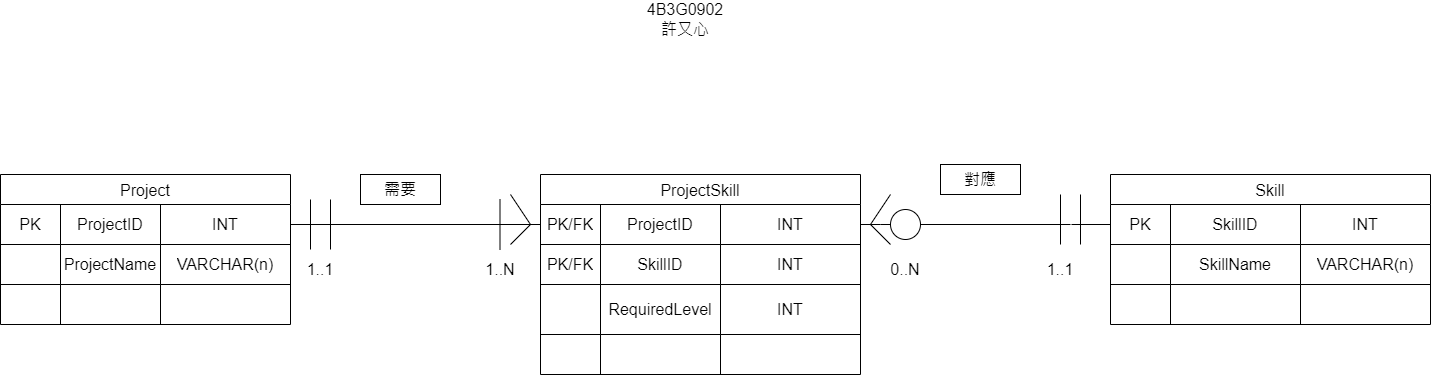

The diagram above was exported from draw.io. Its source (the exported page's mxGraphModel, read from the mxfile embedded in the PNG):
<mxGraphModel dx="1473" dy="782" grid="1" gridSize="10" guides="1" tooltips="1" connect="1" arrows="1" fold="1" page="1" pageScale="1" pageWidth="827" pageHeight="1169" math="0" shadow="0">
  <root>
    <mxCell id="0" />
    <mxCell id="1" parent="0" />
    <mxCell id="aRKjQg2V_N8G5stijJLR-1" parent="1" style="shape=table;startSize=30;container=1;collapsible=0;childLayout=tableLayout;strokeColor=default;fontSize=16;" value="Project" vertex="1">
      <mxGeometry height="150" width="290" x="200" y="280" as="geometry" />
    </mxCell>
    <mxCell id="aRKjQg2V_N8G5stijJLR-2" parent="aRKjQg2V_N8G5stijJLR-1" style="shape=tableRow;horizontal=0;startSize=0;swimlaneHead=0;swimlaneBody=0;strokeColor=inherit;top=0;left=0;bottom=0;right=0;collapsible=0;dropTarget=0;fillColor=none;points=[[0,0.5],[1,0.5]];portConstraint=eastwest;fontSize=16;" value="" vertex="1">
      <mxGeometry height="40" width="290" y="30" as="geometry" />
    </mxCell>
    <mxCell id="aRKjQg2V_N8G5stijJLR-3" parent="aRKjQg2V_N8G5stijJLR-2" style="shape=partialRectangle;html=1;whiteSpace=wrap;connectable=0;strokeColor=inherit;overflow=hidden;fillColor=none;top=0;left=0;bottom=0;right=0;pointerEvents=1;fontSize=16;" value="PK" vertex="1">
      <mxGeometry height="40" width="60" as="geometry">
        <mxRectangle height="40" width="60" as="alternateBounds" />
      </mxGeometry>
    </mxCell>
    <mxCell id="aRKjQg2V_N8G5stijJLR-4" parent="aRKjQg2V_N8G5stijJLR-2" style="shape=partialRectangle;html=1;whiteSpace=wrap;connectable=0;strokeColor=inherit;overflow=hidden;fillColor=none;top=0;left=0;bottom=0;right=0;pointerEvents=1;fontSize=16;" value="&lt;span style=&quot;text-wrap: nowrap;&quot;&gt;ProjectID&lt;/span&gt;" vertex="1">
      <mxGeometry height="40" width="100" x="60" as="geometry">
        <mxRectangle height="40" width="100" as="alternateBounds" />
      </mxGeometry>
    </mxCell>
    <mxCell id="aRKjQg2V_N8G5stijJLR-5" parent="aRKjQg2V_N8G5stijJLR-2" style="shape=partialRectangle;html=1;whiteSpace=wrap;connectable=0;strokeColor=inherit;overflow=hidden;fillColor=none;top=0;left=0;bottom=0;right=0;pointerEvents=1;fontSize=16;" value="INT" vertex="1">
      <mxGeometry height="40" width="130" x="160" as="geometry">
        <mxRectangle height="40" width="130" as="alternateBounds" />
      </mxGeometry>
    </mxCell>
    <mxCell id="aRKjQg2V_N8G5stijJLR-6" parent="aRKjQg2V_N8G5stijJLR-1" style="shape=tableRow;horizontal=0;startSize=0;swimlaneHead=0;swimlaneBody=0;strokeColor=inherit;top=0;left=0;bottom=0;right=0;collapsible=0;dropTarget=0;fillColor=none;points=[[0,0.5],[1,0.5]];portConstraint=eastwest;fontSize=16;" value="" vertex="1">
      <mxGeometry height="40" width="290" y="70" as="geometry" />
    </mxCell>
    <mxCell id="aRKjQg2V_N8G5stijJLR-7" parent="aRKjQg2V_N8G5stijJLR-6" style="shape=partialRectangle;html=1;whiteSpace=wrap;connectable=0;strokeColor=inherit;overflow=hidden;fillColor=none;top=0;left=0;bottom=0;right=0;pointerEvents=1;fontSize=16;" value="" vertex="1">
      <mxGeometry height="40" width="60" as="geometry">
        <mxRectangle height="40" width="60" as="alternateBounds" />
      </mxGeometry>
    </mxCell>
    <mxCell id="aRKjQg2V_N8G5stijJLR-8" parent="aRKjQg2V_N8G5stijJLR-6" style="shape=partialRectangle;html=1;whiteSpace=wrap;connectable=0;strokeColor=inherit;overflow=hidden;fillColor=none;top=0;left=0;bottom=0;right=0;pointerEvents=1;fontSize=16;" value="&lt;span style=&quot;text-wrap-mode: nowrap;&quot;&gt;ProjectName&lt;/span&gt;" vertex="1">
      <mxGeometry height="40" width="100" x="60" as="geometry">
        <mxRectangle height="40" width="100" as="alternateBounds" />
      </mxGeometry>
    </mxCell>
    <mxCell id="aRKjQg2V_N8G5stijJLR-9" parent="aRKjQg2V_N8G5stijJLR-6" style="shape=partialRectangle;html=1;whiteSpace=wrap;connectable=0;strokeColor=inherit;overflow=hidden;fillColor=none;top=0;left=0;bottom=0;right=0;pointerEvents=1;fontSize=16;" value="VARCHAR(n)" vertex="1">
      <mxGeometry height="40" width="130" x="160" as="geometry">
        <mxRectangle height="40" width="130" as="alternateBounds" />
      </mxGeometry>
    </mxCell>
    <mxCell id="aRKjQg2V_N8G5stijJLR-10" parent="aRKjQg2V_N8G5stijJLR-1" style="shape=tableRow;horizontal=0;startSize=0;swimlaneHead=0;swimlaneBody=0;strokeColor=inherit;top=0;left=0;bottom=0;right=0;collapsible=0;dropTarget=0;fillColor=none;points=[[0,0.5],[1,0.5]];portConstraint=eastwest;fontSize=16;" value="" vertex="1">
      <mxGeometry height="40" width="290" y="110" as="geometry" />
    </mxCell>
    <mxCell id="aRKjQg2V_N8G5stijJLR-11" parent="aRKjQg2V_N8G5stijJLR-10" style="shape=partialRectangle;html=1;whiteSpace=wrap;connectable=0;strokeColor=inherit;overflow=hidden;fillColor=none;top=0;left=0;bottom=0;right=0;pointerEvents=1;fontSize=16;" value="" vertex="1">
      <mxGeometry height="40" width="60" as="geometry">
        <mxRectangle height="40" width="60" as="alternateBounds" />
      </mxGeometry>
    </mxCell>
    <mxCell id="aRKjQg2V_N8G5stijJLR-12" parent="aRKjQg2V_N8G5stijJLR-10" style="shape=partialRectangle;html=1;whiteSpace=wrap;connectable=0;strokeColor=inherit;overflow=hidden;fillColor=none;top=0;left=0;bottom=0;right=0;pointerEvents=1;fontSize=16;" value="" vertex="1">
      <mxGeometry height="40" width="100" x="60" as="geometry">
        <mxRectangle height="40" width="100" as="alternateBounds" />
      </mxGeometry>
    </mxCell>
    <mxCell id="aRKjQg2V_N8G5stijJLR-13" parent="aRKjQg2V_N8G5stijJLR-10" style="shape=partialRectangle;html=1;whiteSpace=wrap;connectable=0;strokeColor=inherit;overflow=hidden;fillColor=none;top=0;left=0;bottom=0;right=0;pointerEvents=1;fontSize=16;" value="" vertex="1">
      <mxGeometry height="40" width="130" x="160" as="geometry">
        <mxRectangle height="40" width="130" as="alternateBounds" />
      </mxGeometry>
    </mxCell>
    <mxCell id="aRKjQg2V_N8G5stijJLR-14" parent="1" style="shape=table;startSize=30;container=1;collapsible=0;childLayout=tableLayout;strokeColor=default;fontSize=16;" value="Skill" vertex="1">
      <mxGeometry height="150" width="320" x="1310" y="280" as="geometry" />
    </mxCell>
    <mxCell id="aRKjQg2V_N8G5stijJLR-15" parent="aRKjQg2V_N8G5stijJLR-14" style="shape=tableRow;horizontal=0;startSize=0;swimlaneHead=0;swimlaneBody=0;strokeColor=inherit;top=0;left=0;bottom=0;right=0;collapsible=0;dropTarget=0;fillColor=none;points=[[0,0.5],[1,0.5]];portConstraint=eastwest;fontSize=16;" value="" vertex="1">
      <mxGeometry height="40" width="320" y="30" as="geometry" />
    </mxCell>
    <mxCell id="aRKjQg2V_N8G5stijJLR-16" parent="aRKjQg2V_N8G5stijJLR-15" style="shape=partialRectangle;html=1;whiteSpace=wrap;connectable=0;strokeColor=inherit;overflow=hidden;fillColor=none;top=0;left=0;bottom=0;right=0;pointerEvents=1;fontSize=16;" value="PK" vertex="1">
      <mxGeometry height="40" width="60" as="geometry">
        <mxRectangle height="40" width="60" as="alternateBounds" />
      </mxGeometry>
    </mxCell>
    <mxCell id="aRKjQg2V_N8G5stijJLR-17" parent="aRKjQg2V_N8G5stijJLR-15" style="shape=partialRectangle;html=1;whiteSpace=wrap;connectable=0;strokeColor=inherit;overflow=hidden;fillColor=none;top=0;left=0;bottom=0;right=0;pointerEvents=1;fontSize=16;" value="&lt;span style=&quot;text-wrap: nowrap;&quot;&gt;SkillID&lt;/span&gt;" vertex="1">
      <mxGeometry height="40" width="130" x="60" as="geometry">
        <mxRectangle height="40" width="130" as="alternateBounds" />
      </mxGeometry>
    </mxCell>
    <mxCell id="aRKjQg2V_N8G5stijJLR-18" parent="aRKjQg2V_N8G5stijJLR-15" style="shape=partialRectangle;html=1;whiteSpace=wrap;connectable=0;strokeColor=inherit;overflow=hidden;fillColor=none;top=0;left=0;bottom=0;right=0;pointerEvents=1;fontSize=16;" value="INT" vertex="1">
      <mxGeometry height="40" width="130" x="190" as="geometry">
        <mxRectangle height="40" width="130" as="alternateBounds" />
      </mxGeometry>
    </mxCell>
    <mxCell id="aRKjQg2V_N8G5stijJLR-23" parent="aRKjQg2V_N8G5stijJLR-14" style="shape=tableRow;horizontal=0;startSize=0;swimlaneHead=0;swimlaneBody=0;strokeColor=inherit;top=0;left=0;bottom=0;right=0;collapsible=0;dropTarget=0;fillColor=none;points=[[0,0.5],[1,0.5]];portConstraint=eastwest;fontSize=16;" value="" vertex="1">
      <mxGeometry height="40" width="320" y="70" as="geometry" />
    </mxCell>
    <mxCell id="aRKjQg2V_N8G5stijJLR-24" parent="aRKjQg2V_N8G5stijJLR-23" style="shape=partialRectangle;html=1;whiteSpace=wrap;connectable=0;strokeColor=inherit;overflow=hidden;fillColor=none;top=0;left=0;bottom=0;right=0;pointerEvents=1;fontSize=16;" value="" vertex="1">
      <mxGeometry height="40" width="60" as="geometry">
        <mxRectangle height="40" width="60" as="alternateBounds" />
      </mxGeometry>
    </mxCell>
    <mxCell id="aRKjQg2V_N8G5stijJLR-25" parent="aRKjQg2V_N8G5stijJLR-23" style="shape=partialRectangle;html=1;whiteSpace=wrap;connectable=0;strokeColor=inherit;overflow=hidden;fillColor=none;top=0;left=0;bottom=0;right=0;pointerEvents=1;fontSize=16;" value="&lt;span style=&quot;text-wrap: nowrap;&quot;&gt;SkillName&lt;/span&gt;" vertex="1">
      <mxGeometry height="40" width="130" x="60" as="geometry">
        <mxRectangle height="40" width="130" as="alternateBounds" />
      </mxGeometry>
    </mxCell>
    <mxCell id="aRKjQg2V_N8G5stijJLR-26" parent="aRKjQg2V_N8G5stijJLR-23" style="shape=partialRectangle;html=1;whiteSpace=wrap;connectable=0;strokeColor=inherit;overflow=hidden;fillColor=none;top=0;left=0;bottom=0;right=0;pointerEvents=1;fontSize=16;" value="VARCHAR(n)" vertex="1">
      <mxGeometry height="40" width="130" x="190" as="geometry">
        <mxRectangle height="40" width="130" as="alternateBounds" />
      </mxGeometry>
    </mxCell>
    <mxCell id="aRKjQg2V_N8G5stijJLR-27" parent="aRKjQg2V_N8G5stijJLR-14" style="shape=tableRow;horizontal=0;startSize=0;swimlaneHead=0;swimlaneBody=0;strokeColor=inherit;top=0;left=0;bottom=0;right=0;collapsible=0;dropTarget=0;fillColor=none;points=[[0,0.5],[1,0.5]];portConstraint=eastwest;fontSize=16;" value="" vertex="1">
      <mxGeometry height="40" width="320" y="110" as="geometry" />
    </mxCell>
    <mxCell id="aRKjQg2V_N8G5stijJLR-28" parent="aRKjQg2V_N8G5stijJLR-27" style="shape=partialRectangle;html=1;whiteSpace=wrap;connectable=0;strokeColor=inherit;overflow=hidden;fillColor=none;top=0;left=0;bottom=0;right=0;pointerEvents=1;fontSize=16;" value="" vertex="1">
      <mxGeometry height="40" width="60" as="geometry">
        <mxRectangle height="40" width="60" as="alternateBounds" />
      </mxGeometry>
    </mxCell>
    <mxCell id="aRKjQg2V_N8G5stijJLR-29" parent="aRKjQg2V_N8G5stijJLR-27" style="shape=partialRectangle;html=1;whiteSpace=wrap;connectable=0;strokeColor=inherit;overflow=hidden;fillColor=none;top=0;left=0;bottom=0;right=0;pointerEvents=1;fontSize=16;" value="" vertex="1">
      <mxGeometry height="40" width="130" x="60" as="geometry">
        <mxRectangle height="40" width="130" as="alternateBounds" />
      </mxGeometry>
    </mxCell>
    <mxCell id="aRKjQg2V_N8G5stijJLR-30" parent="aRKjQg2V_N8G5stijJLR-27" style="shape=partialRectangle;html=1;whiteSpace=wrap;connectable=0;strokeColor=inherit;overflow=hidden;fillColor=none;top=0;left=0;bottom=0;right=0;pointerEvents=1;fontSize=16;" value="" vertex="1">
      <mxGeometry height="40" width="130" x="190" as="geometry">
        <mxRectangle height="40" width="130" as="alternateBounds" />
      </mxGeometry>
    </mxCell>
    <mxCell id="aRKjQg2V_N8G5stijJLR-31" parent="1" style="shape=table;startSize=30;container=1;collapsible=0;childLayout=tableLayout;strokeColor=default;fontSize=16;" value="ProjectSkill" vertex="1">
      <mxGeometry height="200" width="320" x="740" y="280" as="geometry" />
    </mxCell>
    <mxCell id="aRKjQg2V_N8G5stijJLR-32" parent="aRKjQg2V_N8G5stijJLR-31" style="shape=tableRow;horizontal=0;startSize=0;swimlaneHead=0;swimlaneBody=0;strokeColor=inherit;top=0;left=0;bottom=0;right=0;collapsible=0;dropTarget=0;fillColor=none;points=[[0,0.5],[1,0.5]];portConstraint=eastwest;fontSize=16;" value="" vertex="1">
      <mxGeometry height="40" width="320" y="30" as="geometry" />
    </mxCell>
    <mxCell id="aRKjQg2V_N8G5stijJLR-33" parent="aRKjQg2V_N8G5stijJLR-32" style="shape=partialRectangle;html=1;whiteSpace=wrap;connectable=0;strokeColor=inherit;overflow=hidden;fillColor=none;top=0;left=0;bottom=0;right=0;pointerEvents=1;fontSize=16;" value="PK/FK" vertex="1">
      <mxGeometry height="40" width="60" as="geometry">
        <mxRectangle height="40" width="60" as="alternateBounds" />
      </mxGeometry>
    </mxCell>
    <mxCell id="aRKjQg2V_N8G5stijJLR-34" parent="aRKjQg2V_N8G5stijJLR-32" style="shape=partialRectangle;html=1;whiteSpace=wrap;connectable=0;strokeColor=inherit;overflow=hidden;fillColor=none;top=0;left=0;bottom=0;right=0;pointerEvents=1;fontSize=16;" value="&lt;span style=&quot;white-space: nowrap;&quot;&gt;ProjectID&lt;/span&gt;" vertex="1">
      <mxGeometry height="40" width="120" x="60" as="geometry">
        <mxRectangle height="40" width="120" as="alternateBounds" />
      </mxGeometry>
    </mxCell>
    <mxCell id="aRKjQg2V_N8G5stijJLR-35" parent="aRKjQg2V_N8G5stijJLR-32" style="shape=partialRectangle;html=1;whiteSpace=wrap;connectable=0;strokeColor=inherit;overflow=hidden;fillColor=none;top=0;left=0;bottom=0;right=0;pointerEvents=1;fontSize=16;" value="INT" vertex="1">
      <mxGeometry height="40" width="140" x="180" as="geometry">
        <mxRectangle height="40" width="140" as="alternateBounds" />
      </mxGeometry>
    </mxCell>
    <mxCell id="aRKjQg2V_N8G5stijJLR-36" parent="aRKjQg2V_N8G5stijJLR-31" style="shape=tableRow;horizontal=0;startSize=0;swimlaneHead=0;swimlaneBody=0;strokeColor=inherit;top=0;left=0;bottom=0;right=0;collapsible=0;dropTarget=0;fillColor=none;points=[[0,0.5],[1,0.5]];portConstraint=eastwest;fontSize=16;" value="" vertex="1">
      <mxGeometry height="40" width="320" y="70" as="geometry" />
    </mxCell>
    <mxCell id="aRKjQg2V_N8G5stijJLR-37" parent="aRKjQg2V_N8G5stijJLR-36" style="shape=partialRectangle;html=1;whiteSpace=wrap;connectable=0;strokeColor=inherit;overflow=hidden;fillColor=none;top=0;left=0;bottom=0;right=0;pointerEvents=1;fontSize=16;" value="PK/FK" vertex="1">
      <mxGeometry height="40" width="60" as="geometry">
        <mxRectangle height="40" width="60" as="alternateBounds" />
      </mxGeometry>
    </mxCell>
    <mxCell id="aRKjQg2V_N8G5stijJLR-38" parent="aRKjQg2V_N8G5stijJLR-36" style="shape=partialRectangle;html=1;whiteSpace=wrap;connectable=0;strokeColor=inherit;overflow=hidden;fillColor=none;top=0;left=0;bottom=0;right=0;pointerEvents=1;fontSize=16;" value="&lt;span style=&quot;white-space: nowrap;&quot;&gt;SkillID&lt;/span&gt;" vertex="1">
      <mxGeometry height="40" width="120" x="60" as="geometry">
        <mxRectangle height="40" width="120" as="alternateBounds" />
      </mxGeometry>
    </mxCell>
    <mxCell id="aRKjQg2V_N8G5stijJLR-39" parent="aRKjQg2V_N8G5stijJLR-36" style="shape=partialRectangle;html=1;whiteSpace=wrap;connectable=0;strokeColor=inherit;overflow=hidden;fillColor=none;top=0;left=0;bottom=0;right=0;pointerEvents=1;fontSize=16;" value="INT" vertex="1">
      <mxGeometry height="40" width="140" x="180" as="geometry">
        <mxRectangle height="40" width="140" as="alternateBounds" />
      </mxGeometry>
    </mxCell>
    <mxCell id="aRKjQg2V_N8G5stijJLR-40" parent="aRKjQg2V_N8G5stijJLR-31" style="shape=tableRow;horizontal=0;startSize=0;swimlaneHead=0;swimlaneBody=0;strokeColor=inherit;top=0;left=0;bottom=0;right=0;collapsible=0;dropTarget=0;fillColor=none;points=[[0,0.5],[1,0.5]];portConstraint=eastwest;fontSize=16;" value="" vertex="1">
      <mxGeometry height="50" width="320" y="110" as="geometry" />
    </mxCell>
    <mxCell id="aRKjQg2V_N8G5stijJLR-41" parent="aRKjQg2V_N8G5stijJLR-40" style="shape=partialRectangle;html=1;whiteSpace=wrap;connectable=1;strokeColor=inherit;overflow=hidden;fillColor=none;top=0;left=0;bottom=0;right=0;pointerEvents=1;fontSize=16;container=1;movable=1;resizable=1;rotatable=1;deletable=1;editable=1;locked=0;" value="" vertex="1">
      <mxGeometry height="50" width="60" as="geometry">
        <mxRectangle height="50" width="60" as="alternateBounds" />
      </mxGeometry>
    </mxCell>
    <mxCell id="aRKjQg2V_N8G5stijJLR-42" parent="aRKjQg2V_N8G5stijJLR-40" style="shape=partialRectangle;html=1;whiteSpace=wrap;connectable=0;strokeColor=inherit;overflow=hidden;fillColor=none;top=0;left=0;bottom=0;right=0;pointerEvents=1;fontSize=16;" value="&lt;span style=&quot;white-space: nowrap;&quot;&gt;RequiredLevel&lt;/span&gt;" vertex="1">
      <mxGeometry height="50" width="120" x="60" as="geometry">
        <mxRectangle height="50" width="120" as="alternateBounds" />
      </mxGeometry>
    </mxCell>
    <mxCell id="aRKjQg2V_N8G5stijJLR-43" parent="aRKjQg2V_N8G5stijJLR-40" style="shape=partialRectangle;html=1;whiteSpace=wrap;connectable=0;strokeColor=inherit;overflow=hidden;fillColor=none;top=0;left=0;bottom=0;right=0;pointerEvents=1;fontSize=16;" value="INT" vertex="1">
      <mxGeometry height="50" width="140" x="180" as="geometry">
        <mxRectangle height="50" width="140" as="alternateBounds" />
      </mxGeometry>
    </mxCell>
    <mxCell id="aRKjQg2V_N8G5stijJLR-44" parent="aRKjQg2V_N8G5stijJLR-31" style="shape=tableRow;horizontal=0;startSize=0;swimlaneHead=0;swimlaneBody=0;strokeColor=inherit;top=0;left=0;bottom=0;right=0;collapsible=0;dropTarget=0;fillColor=none;points=[[0,0.5],[1,0.5]];portConstraint=eastwest;fontSize=16;" vertex="1">
      <mxGeometry height="40" width="320" y="160" as="geometry" />
    </mxCell>
    <mxCell id="aRKjQg2V_N8G5stijJLR-45" parent="aRKjQg2V_N8G5stijJLR-44" style="shape=partialRectangle;html=1;whiteSpace=wrap;connectable=1;strokeColor=inherit;overflow=hidden;fillColor=none;top=0;left=0;bottom=0;right=0;pointerEvents=1;fontSize=16;container=1;movable=1;resizable=1;rotatable=1;deletable=1;editable=1;locked=0;" vertex="1">
      <mxGeometry height="40" width="60" as="geometry">
        <mxRectangle height="40" width="60" as="alternateBounds" />
      </mxGeometry>
    </mxCell>
    <mxCell id="aRKjQg2V_N8G5stijJLR-46" parent="aRKjQg2V_N8G5stijJLR-44" style="shape=partialRectangle;html=1;whiteSpace=wrap;connectable=0;strokeColor=inherit;overflow=hidden;fillColor=none;top=0;left=0;bottom=0;right=0;pointerEvents=1;fontSize=16;" value="" vertex="1">
      <mxGeometry height="40" width="120" x="60" as="geometry">
        <mxRectangle height="40" width="120" as="alternateBounds" />
      </mxGeometry>
    </mxCell>
    <mxCell id="aRKjQg2V_N8G5stijJLR-47" parent="aRKjQg2V_N8G5stijJLR-44" style="shape=partialRectangle;html=1;whiteSpace=wrap;connectable=0;strokeColor=inherit;overflow=hidden;fillColor=none;top=0;left=0;bottom=0;right=0;pointerEvents=1;fontSize=16;" value="" vertex="1">
      <mxGeometry height="40" width="140" x="180" as="geometry">
        <mxRectangle height="40" width="140" as="alternateBounds" />
      </mxGeometry>
    </mxCell>
    <mxCell id="aRKjQg2V_N8G5stijJLR-48" edge="1" parent="1" style="endArrow=none;html=1;rounded=0;exitX=1;exitY=0.5;exitDx=0;exitDy=0;entryX=0;entryY=0.5;entryDx=0;entryDy=0;" target="aRKjQg2V_N8G5stijJLR-32" value="">
      <mxGeometry height="50" relative="1" width="50" as="geometry">
        <mxPoint x="707" y="330" as="sourcePoint" />
        <mxPoint x="1000" y="370" as="targetPoint" />
      </mxGeometry>
    </mxCell>
    <mxCell id="aRKjQg2V_N8G5stijJLR-49" edge="1" parent="1" style="endArrow=none;html=1;rounded=0;entryX=0;entryY=0.5;entryDx=0;entryDy=0;" target="aRKjQg2V_N8G5stijJLR-15" value="">
      <mxGeometry height="50" relative="1" width="50" as="geometry">
        <mxPoint x="1271" y="330" as="sourcePoint" />
        <mxPoint x="1300" y="330" as="targetPoint" />
      </mxGeometry>
    </mxCell>
    <mxCell id="aRKjQg2V_N8G5stijJLR-50" edge="1" parent="1" style="endArrow=none;html=1;rounded=0;" value="">
      <mxGeometry height="50" relative="1" width="50" as="geometry">
        <Array as="points">
          <mxPoint x="730" y="330" />
        </Array>
        <mxPoint x="710" y="350" as="sourcePoint" />
        <mxPoint x="710" y="300" as="targetPoint" />
      </mxGeometry>
    </mxCell>
    <mxCell id="aRKjQg2V_N8G5stijJLR-51" edge="1" parent="1" style="endArrow=none;html=1;rounded=0;" value="">
      <mxGeometry height="50" relative="1" width="50" as="geometry">
        <Array as="points">
          <mxPoint x="1070" y="330" />
        </Array>
        <mxPoint x="1090" y="350" as="sourcePoint" />
        <mxPoint x="1090" y="300" as="targetPoint" />
      </mxGeometry>
    </mxCell>
    <mxCell id="aRKjQg2V_N8G5stijJLR-52" edge="1" parent="1" source="aRKjQg2V_N8G5stijJLR-32" style="endArrow=none;html=1;rounded=0;exitX=1;exitY=0.5;exitDx=0;exitDy=0;entryX=0;entryY=0.5;entryDx=0;entryDy=0;" value="">
      <mxGeometry height="50" relative="1" width="50" as="geometry">
        <mxPoint x="1050" y="330" as="sourcePoint" />
        <mxPoint x="1080" y="330" as="targetPoint" />
      </mxGeometry>
    </mxCell>
    <mxCell id="aRKjQg2V_N8G5stijJLR-53" edge="1" parent="1" style="endArrow=none;html=1;rounded=0;" value="">
      <mxGeometry height="50" relative="1" width="50" as="geometry">
        <mxPoint x="510" y="355" as="sourcePoint" />
        <mxPoint x="510" y="305" as="targetPoint" />
      </mxGeometry>
    </mxCell>
    <mxCell id="aRKjQg2V_N8G5stijJLR-54" edge="1" parent="1" style="endArrow=none;html=1;rounded=0;" value="">
      <mxGeometry height="50" relative="1" width="50" as="geometry">
        <mxPoint x="530" y="355" as="sourcePoint" />
        <mxPoint x="530" y="305" as="targetPoint" />
      </mxGeometry>
    </mxCell>
    <mxCell id="aRKjQg2V_N8G5stijJLR-55" edge="1" parent="1" style="endArrow=none;html=1;rounded=0;" value="">
      <mxGeometry height="50" relative="1" width="50" as="geometry">
        <Array as="points" />
        <mxPoint x="1280" y="350" as="sourcePoint" />
        <mxPoint x="1280" y="300" as="targetPoint" />
      </mxGeometry>
    </mxCell>
    <mxCell id="aRKjQg2V_N8G5stijJLR-56" parent="1" style="text;html=1;whiteSpace=wrap;strokeColor=none;fillColor=none;align=center;verticalAlign=middle;rounded=0;" value="&lt;span style=&quot;font-size: 16px;&quot;&gt;1..N&lt;/span&gt;" vertex="1">
      <mxGeometry height="30" width="60" x="670" y="360" as="geometry" />
    </mxCell>
    <mxCell id="aRKjQg2V_N8G5stijJLR-57" parent="1" style="text;html=1;whiteSpace=wrap;strokeColor=none;fillColor=none;align=center;verticalAlign=middle;rounded=0;" value="&lt;span style=&quot;font-size: 16px;&quot;&gt;0..N&lt;/span&gt;" vertex="1">
      <mxGeometry height="30" width="60" x="1075" y="360" as="geometry" />
    </mxCell>
    <mxCell id="aRKjQg2V_N8G5stijJLR-58" parent="1" style="text;html=1;whiteSpace=wrap;strokeColor=none;fillColor=none;align=center;verticalAlign=middle;rounded=0;" value="&lt;span style=&quot;font-size: 16px;&quot;&gt;1..1&lt;/span&gt;" vertex="1">
      <mxGeometry height="30" width="60" x="490" y="360" as="geometry" />
    </mxCell>
    <mxCell id="aRKjQg2V_N8G5stijJLR-59" parent="1" style="text;html=1;whiteSpace=wrap;strokeColor=none;fillColor=none;align=center;verticalAlign=middle;rounded=0;" value="&lt;span style=&quot;font-size: 16px;&quot;&gt;1..1&lt;/span&gt;" vertex="1">
      <mxGeometry height="30" width="60" x="1230" y="360" as="geometry" />
    </mxCell>
    <mxCell id="aRKjQg2V_N8G5stijJLR-60" parent="1" style="text;html=1;whiteSpace=wrap;strokeColor=none;fillColor=none;align=center;verticalAlign=middle;rounded=0;fontFamily=Helvetica;fontSize=16;fontColor=default;" value="4B3G0902&lt;div&gt;許又心&lt;/div&gt;" vertex="1">
      <mxGeometry height="30" width="60" x="855" y="110" as="geometry" />
    </mxCell>
    <mxCell id="aRKjQg2V_N8G5stijJLR-61" parent="1" style="rounded=0;whiteSpace=wrap;html=1;pointerEvents=1;strokeColor=inherit;align=center;verticalAlign=middle;fontFamily=Helvetica;fontSize=16;fontColor=default;fillColor=none;" value="需要" vertex="1">
      <mxGeometry height="30" width="80" x="560" y="280" as="geometry" />
    </mxCell>
    <mxCell id="aRKjQg2V_N8G5stijJLR-62" parent="1" style="rounded=0;whiteSpace=wrap;html=1;pointerEvents=1;strokeColor=inherit;align=center;verticalAlign=middle;fontFamily=Helvetica;fontSize=16;fontColor=default;fillColor=none;" value="對應" vertex="1">
      <mxGeometry height="30" width="80" x="1140" y="270" as="geometry" />
    </mxCell>
    <mxCell id="aRKjQg2V_N8G5stijJLR-63" edge="1" parent="1" source="aRKjQg2V_N8G5stijJLR-2" style="endArrow=none;html=1;rounded=0;exitX=1;exitY=0.5;exitDx=0;exitDy=0;" value="">
      <mxGeometry height="50" relative="1" width="50" as="geometry">
        <mxPoint x="490" y="330" as="sourcePoint" />
        <mxPoint x="730" y="330" as="targetPoint" />
      </mxGeometry>
    </mxCell>
    <mxCell id="aRKjQg2V_N8G5stijJLR-64" edge="1" parent="1" style="endArrow=none;html=1;rounded=0;" value="">
      <mxGeometry height="50" relative="1" width="50" as="geometry">
        <mxPoint x="699.5" y="355" as="sourcePoint" />
        <mxPoint x="699.5" y="305" as="targetPoint" />
      </mxGeometry>
    </mxCell>
    <mxCell id="aRKjQg2V_N8G5stijJLR-65" edge="1" parent="1" style="endArrow=none;html=1;rounded=0;" value="">
      <mxGeometry height="50" relative="1" width="50" as="geometry">
        <mxPoint x="1260" y="350" as="sourcePoint" />
        <mxPoint x="1260" y="300" as="targetPoint" />
      </mxGeometry>
    </mxCell>
    <mxCell id="aRKjQg2V_N8G5stijJLR-66" edge="1" parent="1" source="aRKjQg2V_N8G5stijJLR-69" style="endArrow=none;html=1;rounded=0;" value="">
      <mxGeometry height="50" relative="1" width="50" as="geometry">
        <mxPoint x="1080" y="330" as="sourcePoint" />
        <mxPoint x="1270" y="330" as="targetPoint" />
      </mxGeometry>
    </mxCell>
    <mxCell id="aRKjQg2V_N8G5stijJLR-72" edge="1" parent="1" style="endArrow=none;html=1;rounded=0;" target="aRKjQg2V_N8G5stijJLR-69" value="">
      <mxGeometry height="50" relative="1" width="50" as="geometry">
        <mxPoint x="1080" y="330" as="sourcePoint" />
        <mxPoint x="1270" y="330" as="targetPoint" />
      </mxGeometry>
    </mxCell>
    <mxCell id="aRKjQg2V_N8G5stijJLR-69" parent="1" style="ellipse;whiteSpace=wrap;html=1;shapeInside=1;aspect=fixed;pointerEvents=1;strokeColor=inherit;align=center;verticalAlign=middle;fontFamily=Helvetica;fontSize=16;fontColor=default;fillColor=none;" value="" vertex="1">
      <mxGeometry height="30" width="30" x="1090" y="315" as="geometry" />
    </mxCell>
  </root>
</mxGraphModel>